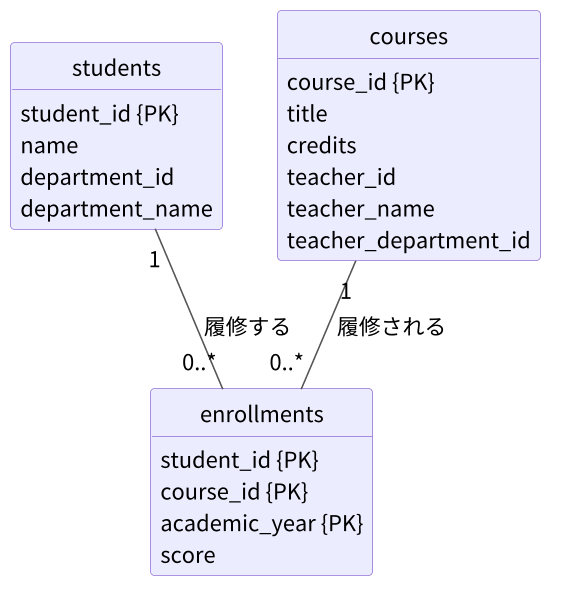

The diagram above was rendered by PlantUML. Its source (embedded in the PNG):
@startuml er-05-01-2nf
!include _common.iuml
class students {
  student_id {PK}
  name
  department_id
  department_name
}
class courses {
  course_id {PK}
  title
  credits
  teacher_id
  teacher_name
  teacher_department_id
}
class enrollments {
  student_id {PK}
  course_id {PK}
  academic_year {PK}
  score
}
students "1" -- "0..*" enrollments : 履修する
courses "1" -- "0..*" enrollments : 履修される
@enduml